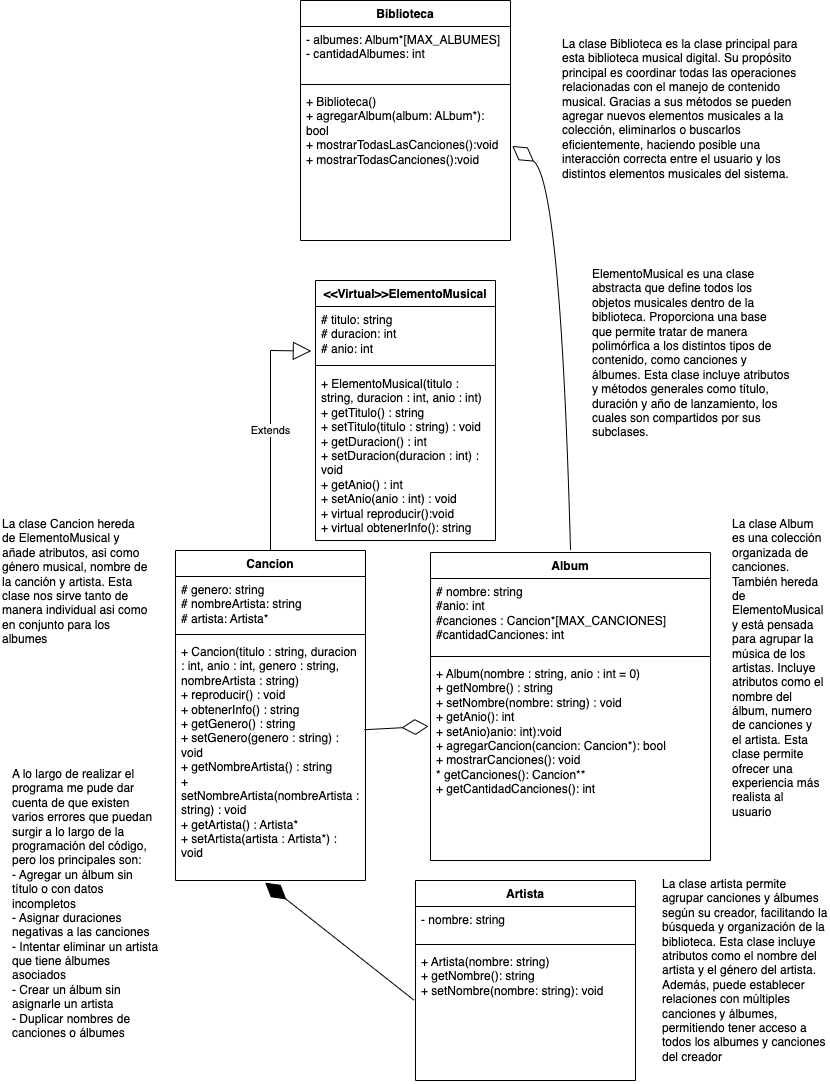

The diagram above was exported from draw.io. Its source (the exported page's mxGraphModel, read from the mxfile embedded in the PNG):
<mxGraphModel dx="1236" dy="686" grid="1" gridSize="10" guides="1" tooltips="1" connect="1" arrows="1" fold="1" page="1" pageScale="1" pageWidth="850" pageHeight="1100" math="0" shadow="0">
  <root>
    <mxCell id="0" />
    <mxCell id="1" parent="0" />
    <mxCell id="FmWxlJu9dlWE7tv1vpqA-1" value="Biblioteca" style="swimlane;fontStyle=1;align=center;verticalAlign=top;childLayout=stackLayout;horizontal=1;startSize=26;horizontalStack=0;resizeParent=1;resizeParentMax=0;resizeLast=0;collapsible=1;marginBottom=0;whiteSpace=wrap;html=1;" parent="1" vertex="1">
      <mxGeometry x="310" y="10" width="210" height="240" as="geometry" />
    </mxCell>
    <mxCell id="FmWxlJu9dlWE7tv1vpqA-2" value="&lt;div&gt;- albumes: Album*[MAX_ALBUMES]&lt;/div&gt;&lt;div&gt;- cantidadAlbumes: int&lt;/div&gt;" style="text;strokeColor=none;fillColor=none;align=left;verticalAlign=top;spacingLeft=4;spacingRight=4;overflow=hidden;rotatable=0;points=[[0,0.5],[1,0.5]];portConstraint=eastwest;whiteSpace=wrap;html=1;" parent="FmWxlJu9dlWE7tv1vpqA-1" vertex="1">
      <mxGeometry y="26" width="210" height="54" as="geometry" />
    </mxCell>
    <mxCell id="FmWxlJu9dlWE7tv1vpqA-3" value="" style="line;strokeWidth=1;fillColor=none;align=left;verticalAlign=middle;spacingTop=-1;spacingLeft=3;spacingRight=3;rotatable=0;labelPosition=right;points=[];portConstraint=eastwest;strokeColor=inherit;" parent="FmWxlJu9dlWE7tv1vpqA-1" vertex="1">
      <mxGeometry y="80" width="210" height="8" as="geometry" />
    </mxCell>
    <mxCell id="FmWxlJu9dlWE7tv1vpqA-4" value="&lt;div&gt;+ Biblioteca()&amp;nbsp;&amp;nbsp;&lt;/div&gt;&lt;div&gt;+ agregarAlbum(album: ALbum*): bool&lt;/div&gt;&lt;div&gt;+ mostrarTodasLasCanciones():void&lt;/div&gt;&lt;div&gt;+ mostrarTodasCanciones():void&lt;/div&gt;&lt;div&gt;&lt;br&gt;&lt;/div&gt;" style="text;strokeColor=none;fillColor=none;align=left;verticalAlign=top;spacingLeft=4;spacingRight=4;overflow=hidden;rotatable=0;points=[[0,0.5],[1,0.5]];portConstraint=eastwest;whiteSpace=wrap;html=1;" parent="FmWxlJu9dlWE7tv1vpqA-1" vertex="1">
      <mxGeometry y="88" width="210" height="152" as="geometry" />
    </mxCell>
    <mxCell id="FmWxlJu9dlWE7tv1vpqA-5" value="&amp;lt;&amp;lt;Virtual&amp;gt;&amp;gt;ElementoMusical" style="swimlane;fontStyle=1;align=center;verticalAlign=top;childLayout=stackLayout;horizontal=1;startSize=26;horizontalStack=0;resizeParent=1;resizeParentMax=0;resizeLast=0;collapsible=1;marginBottom=0;whiteSpace=wrap;html=1;" parent="1" vertex="1">
      <mxGeometry x="325" y="290" width="180" height="260" as="geometry" />
    </mxCell>
    <mxCell id="FmWxlJu9dlWE7tv1vpqA-6" value="# titulo: string&amp;nbsp;&lt;div&gt;# duracion: int&amp;nbsp;&lt;/div&gt;&lt;div&gt;# anio: int&lt;/div&gt;" style="text;strokeColor=none;fillColor=none;align=left;verticalAlign=top;spacingLeft=4;spacingRight=4;overflow=hidden;rotatable=0;points=[[0,0.5],[1,0.5]];portConstraint=eastwest;whiteSpace=wrap;html=1;" parent="FmWxlJu9dlWE7tv1vpqA-5" vertex="1">
      <mxGeometry y="26" width="180" height="54" as="geometry" />
    </mxCell>
    <mxCell id="FmWxlJu9dlWE7tv1vpqA-7" value="" style="line;strokeWidth=1;fillColor=none;align=left;verticalAlign=middle;spacingTop=-1;spacingLeft=3;spacingRight=3;rotatable=0;labelPosition=right;points=[];portConstraint=eastwest;strokeColor=inherit;" parent="FmWxlJu9dlWE7tv1vpqA-5" vertex="1">
      <mxGeometry y="80" width="180" height="10" as="geometry" />
    </mxCell>
    <mxCell id="FmWxlJu9dlWE7tv1vpqA-8" value="&lt;div&gt;&lt;span style=&quot;background-color: transparent; color: light-dark(rgb(0, 0, 0), rgb(255, 255, 255));&quot;&gt;+ ElementoMusical(titulo : string, duracion : int, anio : int)&lt;/span&gt;&lt;/div&gt;&lt;div&gt;+ getTitulo() : string&amp;nbsp;&amp;nbsp;&lt;/div&gt;&lt;div&gt;+ setTitulo(titulo : string) : void&amp;nbsp;&amp;nbsp;&lt;/div&gt;&lt;div&gt;+ getDuracion() : int&amp;nbsp;&amp;nbsp;&lt;/div&gt;&lt;div&gt;+ setDuracion(duracion : int) : void&amp;nbsp;&amp;nbsp;&lt;/div&gt;&lt;div&gt;+ getAnio() : int&amp;nbsp;&amp;nbsp;&lt;/div&gt;&lt;div&gt;+ setAnio(anio : int) : void&lt;/div&gt;&lt;div&gt;+ virtual reproducir():void&lt;/div&gt;&lt;div&gt;+ virtual obtenerInfo(): string&amp;nbsp; &amp;nbsp;&lt;/div&gt;&lt;div&gt;&lt;br&gt;&lt;/div&gt;" style="text;strokeColor=none;fillColor=none;align=left;verticalAlign=top;spacingLeft=4;spacingRight=4;overflow=hidden;rotatable=0;points=[[0,0.5],[1,0.5]];portConstraint=eastwest;whiteSpace=wrap;html=1;" parent="FmWxlJu9dlWE7tv1vpqA-5" vertex="1">
      <mxGeometry y="90" width="180" height="170" as="geometry" />
    </mxCell>
    <mxCell id="FmWxlJu9dlWE7tv1vpqA-9" value="Cancion" style="swimlane;fontStyle=1;align=center;verticalAlign=top;childLayout=stackLayout;horizontal=1;startSize=26;horizontalStack=0;resizeParent=1;resizeParentMax=0;resizeLast=0;collapsible=1;marginBottom=0;whiteSpace=wrap;html=1;" parent="1" vertex="1">
      <mxGeometry x="185" y="560" width="190" height="330" as="geometry" />
    </mxCell>
    <mxCell id="FmWxlJu9dlWE7tv1vpqA-10" value="# genero: string&lt;div&gt;# nombreArtista: string&lt;/div&gt;&lt;div&gt;# artista: Artista*&lt;/div&gt;" style="text;strokeColor=none;fillColor=none;align=left;verticalAlign=top;spacingLeft=4;spacingRight=4;overflow=hidden;rotatable=0;points=[[0,0.5],[1,0.5]];portConstraint=eastwest;whiteSpace=wrap;html=1;" parent="FmWxlJu9dlWE7tv1vpqA-9" vertex="1">
      <mxGeometry y="26" width="190" height="54" as="geometry" />
    </mxCell>
    <mxCell id="FmWxlJu9dlWE7tv1vpqA-11" value="" style="line;strokeWidth=1;fillColor=none;align=left;verticalAlign=middle;spacingTop=-1;spacingLeft=3;spacingRight=3;rotatable=0;labelPosition=right;points=[];portConstraint=eastwest;strokeColor=inherit;" parent="FmWxlJu9dlWE7tv1vpqA-9" vertex="1">
      <mxGeometry y="80" width="190" height="8" as="geometry" />
    </mxCell>
    <mxCell id="FmWxlJu9dlWE7tv1vpqA-12" value="&lt;div&gt;&lt;span style=&quot;background-color: transparent; color: light-dark(rgb(0, 0, 0), rgb(255, 255, 255));&quot;&gt;+ Cancion(titulo : string, duracion : int, anio : int, genero : string, nombreArtista : string)&amp;nbsp;&amp;nbsp;&lt;/span&gt;&lt;/div&gt;&lt;div&gt;+ reproducir() : void&amp;nbsp;&amp;nbsp;&lt;/div&gt;&lt;div&gt;+ obtenerInfo() : string&amp;nbsp;&amp;nbsp;&lt;/div&gt;&lt;div&gt;+ getGenero() : string&amp;nbsp;&amp;nbsp;&lt;/div&gt;&lt;div&gt;+ setGenero(genero : string) : void&amp;nbsp;&amp;nbsp;&lt;/div&gt;&lt;div&gt;+ getNombreArtista() : string&amp;nbsp;&amp;nbsp;&lt;/div&gt;&lt;div&gt;+ setNombreArtista(nombreArtista : string) : void&amp;nbsp;&amp;nbsp;&lt;/div&gt;&lt;div&gt;+ getArtista() : Artista*&amp;nbsp;&amp;nbsp;&lt;/div&gt;&lt;div&gt;+ setArtista(artista : Artista*) : void&amp;nbsp;&amp;nbsp;&lt;br&gt;&lt;/div&gt;" style="text;strokeColor=none;fillColor=none;align=left;verticalAlign=top;spacingLeft=4;spacingRight=4;overflow=hidden;rotatable=0;points=[[0,0.5],[1,0.5]];portConstraint=eastwest;whiteSpace=wrap;html=1;" parent="FmWxlJu9dlWE7tv1vpqA-9" vertex="1">
      <mxGeometry y="88" width="190" height="242" as="geometry" />
    </mxCell>
    <mxCell id="FmWxlJu9dlWE7tv1vpqA-13" value="Album" style="swimlane;fontStyle=1;align=center;verticalAlign=top;childLayout=stackLayout;horizontal=1;startSize=26;horizontalStack=0;resizeParent=1;resizeParentMax=0;resizeLast=0;collapsible=1;marginBottom=0;whiteSpace=wrap;html=1;" parent="1" vertex="1">
      <mxGeometry x="440" y="562" width="280" height="308" as="geometry" />
    </mxCell>
    <mxCell id="FmWxlJu9dlWE7tv1vpqA-14" value="# nombre: string&lt;div&gt;#anio: int&lt;br&gt;&lt;div&gt;#canciones : Cancion*[MAX_CANCIONES]&lt;/div&gt;&lt;div&gt;#cantidadCanciones: int&lt;/div&gt;&lt;/div&gt;" style="text;strokeColor=none;fillColor=none;align=left;verticalAlign=top;spacingLeft=4;spacingRight=4;overflow=hidden;rotatable=0;points=[[0,0.5],[1,0.5]];portConstraint=eastwest;whiteSpace=wrap;html=1;" parent="FmWxlJu9dlWE7tv1vpqA-13" vertex="1">
      <mxGeometry y="26" width="280" height="74" as="geometry" />
    </mxCell>
    <mxCell id="FmWxlJu9dlWE7tv1vpqA-15" value="" style="line;strokeWidth=1;fillColor=none;align=left;verticalAlign=middle;spacingTop=-1;spacingLeft=3;spacingRight=3;rotatable=0;labelPosition=right;points=[];portConstraint=eastwest;strokeColor=inherit;" parent="FmWxlJu9dlWE7tv1vpqA-13" vertex="1">
      <mxGeometry y="100" width="280" height="8" as="geometry" />
    </mxCell>
    <mxCell id="FmWxlJu9dlWE7tv1vpqA-16" value="&lt;div&gt;&lt;span style=&quot;background-color: transparent; color: light-dark(rgb(0, 0, 0), rgb(255, 255, 255));&quot;&gt;+ Album(nombre : string, anio : int = 0)&amp;nbsp;&amp;nbsp;&lt;/span&gt;&lt;/div&gt;&lt;div&gt;+ getNombre() : string&amp;nbsp;&amp;nbsp;&lt;/div&gt;&lt;div&gt;+ setNombre(nombre: string) : void&amp;nbsp;&amp;nbsp;&lt;/div&gt;&lt;div&gt;+ getAnio(): int&lt;/div&gt;&lt;div&gt;+ setAnio)anio: int):void&lt;/div&gt;&lt;div&gt;+ agregarCancion(cancion: Cancion*): bool&lt;/div&gt;&lt;div&gt;+ mostrarCanciones(): void&lt;/div&gt;&lt;div&gt;* getCanciones(): Cancion**&lt;/div&gt;&lt;div&gt;+ getCantidadCanciones(): int&lt;/div&gt;" style="text;strokeColor=none;fillColor=none;align=left;verticalAlign=top;spacingLeft=4;spacingRight=4;overflow=hidden;rotatable=0;points=[[0,0.5],[1,0.5]];portConstraint=eastwest;whiteSpace=wrap;html=1;" parent="FmWxlJu9dlWE7tv1vpqA-13" vertex="1">
      <mxGeometry y="108" width="280" height="200" as="geometry" />
    </mxCell>
    <mxCell id="FmWxlJu9dlWE7tv1vpqA-17" value="Artista" style="swimlane;fontStyle=1;align=center;verticalAlign=top;childLayout=stackLayout;horizontal=1;startSize=26;horizontalStack=0;resizeParent=1;resizeParentMax=0;resizeLast=0;collapsible=1;marginBottom=0;whiteSpace=wrap;html=1;" parent="1" vertex="1">
      <mxGeometry x="425" y="890" width="220" height="200" as="geometry" />
    </mxCell>
    <mxCell id="FmWxlJu9dlWE7tv1vpqA-18" value="- nombre: string&amp;nbsp;" style="text;strokeColor=none;fillColor=none;align=left;verticalAlign=top;spacingLeft=4;spacingRight=4;overflow=hidden;rotatable=0;points=[[0,0.5],[1,0.5]];portConstraint=eastwest;whiteSpace=wrap;html=1;" parent="FmWxlJu9dlWE7tv1vpqA-17" vertex="1">
      <mxGeometry y="26" width="220" height="34" as="geometry" />
    </mxCell>
    <mxCell id="FmWxlJu9dlWE7tv1vpqA-19" value="" style="line;strokeWidth=1;fillColor=none;align=left;verticalAlign=middle;spacingTop=-1;spacingLeft=3;spacingRight=3;rotatable=0;labelPosition=right;points=[];portConstraint=eastwest;strokeColor=inherit;" parent="FmWxlJu9dlWE7tv1vpqA-17" vertex="1">
      <mxGeometry y="60" width="220" height="8" as="geometry" />
    </mxCell>
    <mxCell id="FmWxlJu9dlWE7tv1vpqA-20" value="&lt;div&gt;&lt;div&gt;+ Artista(nombre: string)&lt;/div&gt;&lt;/div&gt;&lt;div&gt;+ getNombre(): string&lt;/div&gt;&lt;div&gt;+ setNombre(nombre: string): void&lt;/div&gt;&lt;div&gt;&lt;br&gt;&lt;/div&gt;" style="text;strokeColor=none;fillColor=none;align=left;verticalAlign=top;spacingLeft=4;spacingRight=4;overflow=hidden;rotatable=0;points=[[0,0.5],[1,0.5]];portConstraint=eastwest;whiteSpace=wrap;html=1;" parent="FmWxlJu9dlWE7tv1vpqA-17" vertex="1">
      <mxGeometry y="68" width="220" height="132" as="geometry" />
    </mxCell>
    <mxCell id="FmWxlJu9dlWE7tv1vpqA-21" value="Extends" style="endArrow=block;endSize=16;endFill=0;html=1;rounded=0;exitX=0.5;exitY=0;exitDx=0;exitDy=0;entryX=-0.023;entryY=0.825;entryDx=0;entryDy=0;entryPerimeter=0;" parent="1" source="FmWxlJu9dlWE7tv1vpqA-9" target="FmWxlJu9dlWE7tv1vpqA-6" edge="1">
      <mxGeometry width="160" relative="1" as="geometry">
        <mxPoint x="230" y="380" as="sourcePoint" />
        <mxPoint x="290" y="360" as="targetPoint" />
        <Array as="points">
          <mxPoint x="280" y="360" />
        </Array>
      </mxGeometry>
    </mxCell>
    <mxCell id="FmWxlJu9dlWE7tv1vpqA-25" value="La clase Biblioteca&amp;nbsp;es la clase principal para esta biblioteca musical digital. Su propósito principal es coordinar todas las operaciones relacionadas con el manejo de contenido musical. Gracias a sus métodos se pueden agregar nuevos elementos musicales a la colección, eliminarlos o buscarlos eficientemente, haciendo posible una interacción correcta entre el usuario y los distintos elementos musicales del sistema.&amp;nbsp;" style="text;whiteSpace=wrap;html=1;" parent="1" vertex="1">
      <mxGeometry x="570" y="40" width="240" height="130" as="geometry" />
    </mxCell>
    <mxCell id="FmWxlJu9dlWE7tv1vpqA-26" value="ElementoMusical es una clase abstracta que define todos los objetos musicales dentro de la biblioteca. Proporciona una base que permite tratar de manera polimórfica a los distintos tipos de contenido, como canciones y álbumes. Esta clase incluye atributos y métodos generales como título, duración y año de lanzamiento, los cuales son compartidos por sus subclases.&amp;nbsp;" style="text;whiteSpace=wrap;html=1;" parent="1" vertex="1">
      <mxGeometry x="600" y="270" width="200" height="110" as="geometry" />
    </mxCell>
    <mxCell id="FmWxlJu9dlWE7tv1vpqA-27" value="La clase Cancion hereda de ElementoMusical y añade atributos, asi como género musical, nombre de la canción y artista. Esta clase nos sirve tanto de manera individual asi como en conjunto para los albumes" style="text;whiteSpace=wrap;html=1;" parent="1" vertex="1">
      <mxGeometry x="10" y="520" width="150" height="110" as="geometry" />
    </mxCell>
    <mxCell id="FmWxlJu9dlWE7tv1vpqA-28" value="La clase Album es&amp;nbsp;una colección organizada de canciones. También hereda de ElementoMusical y está pensada para agrupar la música de los artistas. Incluye atributos como el nombre del álbum, numero de canciones y el artista. Esta clase permite ofrecer una experiencia más realista al usuario" style="text;whiteSpace=wrap;html=1;" parent="1" vertex="1">
      <mxGeometry x="740" y="520" width="90" height="110" as="geometry" />
    </mxCell>
    <mxCell id="FmWxlJu9dlWE7tv1vpqA-29" value="La clase artista permite agrupar canciones y álbumes según su creador, facilitando la búsqueda y organización de la biblioteca. Esta clase incluye atributos como el nombre del artista y el género del artista. Además, puede establecer relaciones con múltiples canciones y álbumes, permitiendo tener acceso a todos los albumes y canciones del creador" style="text;whiteSpace=wrap;html=1;" parent="1" vertex="1">
      <mxGeometry x="670" y="880" width="170" height="100" as="geometry" />
    </mxCell>
    <mxCell id="FmWxlJu9dlWE7tv1vpqA-30" value="A lo largo de realizar el programa me pude dar cuenta de que existen varios errores que puedan surgir a lo largo de la programación del código, pero los principales son:&lt;div&gt;- Agregar un álbum sin título o con datos incompletos&amp;nbsp;&lt;/div&gt;&lt;div&gt;- Asignar duraciones negativas a las canciones&lt;/div&gt;&lt;div&gt;- Intentar eliminar un artista que tiene álbumes asociados&amp;nbsp;&lt;/div&gt;&lt;div&gt;- Crear un álbum sin asignarle un artista&lt;/div&gt;&lt;div&gt;- Duplicar nombres de canciones o álbumes&lt;/div&gt;" style="text;whiteSpace=wrap;html=1;" parent="1" vertex="1">
      <mxGeometry x="20" y="770" width="150" height="100" as="geometry" />
    </mxCell>
    <mxCell id="beAvGLVaOumk7rAuRNEA-5" value="" style="endArrow=diamondThin;endFill=0;endSize=24;html=1;rounded=0;fontSize=12;curved=1;entryX=1.008;entryY=0.378;entryDx=0;entryDy=0;entryPerimeter=0;" edge="1" parent="1" target="FmWxlJu9dlWE7tv1vpqA-4">
      <mxGeometry width="160" relative="1" as="geometry">
        <mxPoint x="580" y="560" as="sourcePoint" />
        <mxPoint x="610" y="410" as="targetPoint" />
        <Array as="points">
          <mxPoint x="570" y="190" />
        </Array>
      </mxGeometry>
    </mxCell>
    <mxCell id="beAvGLVaOumk7rAuRNEA-7" value="" style="endArrow=diamondThin;endFill=0;endSize=24;html=1;rounded=0;fontSize=12;curved=1;entryX=-0.007;entryY=0.329;entryDx=0;entryDy=0;entryPerimeter=0;exitX=0.994;exitY=0.377;exitDx=0;exitDy=0;exitPerimeter=0;" edge="1" parent="1" source="FmWxlJu9dlWE7tv1vpqA-12" target="FmWxlJu9dlWE7tv1vpqA-16">
      <mxGeometry width="160" relative="1" as="geometry">
        <mxPoint x="340" y="730" as="sourcePoint" />
        <mxPoint x="500" y="730" as="targetPoint" />
      </mxGeometry>
    </mxCell>
    <mxCell id="beAvGLVaOumk7rAuRNEA-8" value="" style="endArrow=diamondThin;endFill=1;endSize=24;html=1;rounded=0;fontSize=12;curved=1;exitX=-0.007;exitY=0.391;exitDx=0;exitDy=0;exitPerimeter=0;entryX=0.472;entryY=1.009;entryDx=0;entryDy=0;entryPerimeter=0;" edge="1" parent="1" source="FmWxlJu9dlWE7tv1vpqA-20" target="FmWxlJu9dlWE7tv1vpqA-12">
      <mxGeometry width="160" relative="1" as="geometry">
        <mxPoint x="230" y="989.5699999999999" as="sourcePoint" />
        <mxPoint x="390" y="989.5699999999999" as="targetPoint" />
      </mxGeometry>
    </mxCell>
  </root>
</mxGraphModel>